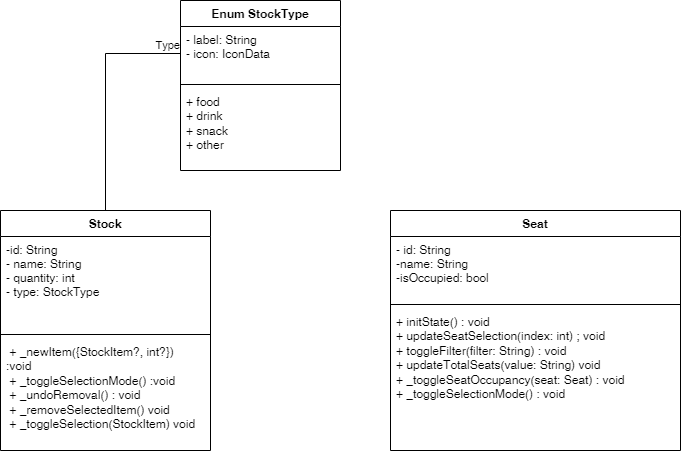

The diagram above was exported from draw.io. Its source (the exported page's mxGraphModel, read from the mxfile embedded in the PNG):
<mxGraphModel dx="1290" dy="619" grid="1" gridSize="10" guides="1" tooltips="1" connect="1" arrows="1" fold="1" page="1" pageScale="1" pageWidth="850" pageHeight="1100" math="0" shadow="0">
  <root>
    <mxCell id="0" />
    <mxCell id="1" parent="0" />
    <mxCell id="wcm1Awn3gtqp4gv86JQs-1" value="Stock" style="swimlane;fontStyle=1;align=center;verticalAlign=top;childLayout=stackLayout;horizontal=1;startSize=26;horizontalStack=0;resizeParent=1;resizeLast=0;collapsible=1;marginBottom=0;rounded=0;shadow=0;strokeWidth=1;" parent="1" vertex="1">
      <mxGeometry x="90" y="390" width="210" height="240" as="geometry">
        <mxRectangle x="130" y="380" width="160" height="26" as="alternateBounds" />
      </mxGeometry>
    </mxCell>
    <mxCell id="wcm1Awn3gtqp4gv86JQs-2" value="-id: String&#10;- name: String&#10;- quantity: int &#10;- type: StockType" style="text;align=left;verticalAlign=top;spacingLeft=4;spacingRight=4;overflow=hidden;rotatable=0;points=[[0,0.5],[1,0.5]];portConstraint=eastwest;rounded=0;shadow=0;html=0;" parent="wcm1Awn3gtqp4gv86JQs-1" vertex="1">
      <mxGeometry y="26" width="210" height="94" as="geometry" />
    </mxCell>
    <mxCell id="wcm1Awn3gtqp4gv86JQs-3" value="" style="line;html=1;strokeWidth=1;align=left;verticalAlign=middle;spacingTop=-1;spacingLeft=3;spacingRight=3;rotatable=0;labelPosition=right;points=[];portConstraint=eastwest;" parent="wcm1Awn3gtqp4gv86JQs-1" vertex="1">
      <mxGeometry y="120" width="210" height="8" as="geometry" />
    </mxCell>
    <mxCell id="wcm1Awn3gtqp4gv86JQs-4" value="&amp;nbsp;&lt;span class=&quot;hljs-operator&quot;&gt;+&lt;/span&gt; _newItem({StockItem?, &lt;span class=&quot;hljs-type&quot;&gt;int&lt;/span&gt;?})&amp;nbsp; :void&amp;nbsp;&lt;br&gt;&amp;nbsp;&lt;span class=&quot;hljs-operator&quot;&gt;+&lt;/span&gt; _toggleSelectionMode() :void&amp;nbsp;&lt;br&gt;&amp;nbsp;&lt;span class=&quot;hljs-operator&quot;&gt;+&lt;/span&gt; _undoRemoval() : void&amp;nbsp;&lt;br&gt;&amp;nbsp;&lt;span class=&quot;hljs-operator&quot;&gt;+&lt;/span&gt; _removeSelectedItem() void&lt;br&gt;&amp;nbsp;&lt;span class=&quot;hljs-operator&quot;&gt;+&lt;/span&gt; _toggleSelection(StockItem) void&amp;nbsp;" style="text;strokeColor=none;fillColor=none;align=left;verticalAlign=top;spacingLeft=4;spacingRight=4;overflow=hidden;rotatable=0;points=[[0,0.5],[1,0.5]];portConstraint=eastwest;whiteSpace=wrap;html=1;" parent="wcm1Awn3gtqp4gv86JQs-1" vertex="1">
      <mxGeometry y="128" width="210" height="112" as="geometry" />
    </mxCell>
    <mxCell id="wcm1Awn3gtqp4gv86JQs-5" value="Seat" style="swimlane;fontStyle=1;align=center;verticalAlign=top;childLayout=stackLayout;horizontal=1;startSize=26;horizontalStack=0;resizeParent=1;resizeLast=0;collapsible=1;marginBottom=0;rounded=0;shadow=0;strokeWidth=1;" parent="1" vertex="1">
      <mxGeometry x="480" y="390" width="290" height="240" as="geometry">
        <mxRectangle x="550" y="140" width="160" height="26" as="alternateBounds" />
      </mxGeometry>
    </mxCell>
    <mxCell id="wcm1Awn3gtqp4gv86JQs-6" value="- id: String&#10;-name: String&#10;-isOccupied: bool" style="text;align=left;verticalAlign=top;spacingLeft=4;spacingRight=4;overflow=hidden;rotatable=0;points=[[0,0.5],[1,0.5]];portConstraint=eastwest;" parent="wcm1Awn3gtqp4gv86JQs-5" vertex="1">
      <mxGeometry y="26" width="290" height="64" as="geometry" />
    </mxCell>
    <mxCell id="wcm1Awn3gtqp4gv86JQs-7" value="" style="line;html=1;strokeWidth=1;align=left;verticalAlign=middle;spacingTop=-1;spacingLeft=3;spacingRight=3;rotatable=0;labelPosition=right;points=[];portConstraint=eastwest;" parent="wcm1Awn3gtqp4gv86JQs-5" vertex="1">
      <mxGeometry y="90" width="290" height="8" as="geometry" />
    </mxCell>
    <mxCell id="wcm1Awn3gtqp4gv86JQs-8" value="&lt;div&gt;+ initState() : void&amp;nbsp; &amp;nbsp; &amp;nbsp; &amp;nbsp; &amp;nbsp; &amp;nbsp; &amp;nbsp; &amp;nbsp; &amp;nbsp; &amp;nbsp;&lt;/div&gt;&lt;div&gt;+ updateSeatSelection(index: int) ; void&lt;/div&gt;&lt;div&gt;+ toggleFilter(filter: String) : void&lt;/div&gt;&lt;div&gt;+ updateTotalSeats(value: String) void&amp;nbsp;&lt;span style=&quot;background-color: initial;&quot;&gt;&amp;nbsp; &amp;nbsp; &amp;nbsp; &amp;nbsp;&amp;nbsp;&lt;/span&gt;&lt;/div&gt;&lt;div&gt;+ _toggleSeatOccupancy(seat: Seat) : void&lt;/div&gt;&lt;div&gt;+ _toggleSelectionMode() : void&amp;nbsp; &amp;nbsp; &amp;nbsp; &amp;nbsp; &amp;nbsp;&lt;/div&gt;&lt;div&gt;&lt;br&gt;&lt;/div&gt;" style="text;strokeColor=none;fillColor=none;align=left;verticalAlign=top;spacingLeft=4;spacingRight=4;overflow=hidden;rotatable=0;points=[[0,0.5],[1,0.5]];portConstraint=eastwest;whiteSpace=wrap;html=1;" parent="wcm1Awn3gtqp4gv86JQs-5" vertex="1">
      <mxGeometry y="98" width="290" height="122" as="geometry" />
    </mxCell>
    <mxCell id="wcm1Awn3gtqp4gv86JQs-9" value="Enum StockType" style="swimlane;fontStyle=1;align=center;verticalAlign=top;childLayout=stackLayout;horizontal=1;startSize=26;horizontalStack=0;resizeParent=1;resizeParentMax=0;resizeLast=0;collapsible=1;marginBottom=0;whiteSpace=wrap;html=1;" parent="1" vertex="1">
      <mxGeometry x="270" y="180" width="160" height="170" as="geometry" />
    </mxCell>
    <mxCell id="wcm1Awn3gtqp4gv86JQs-10" value="- label: String&amp;nbsp;&lt;div&gt;- icon: IconData&lt;/div&gt;" style="text;strokeColor=none;fillColor=none;align=left;verticalAlign=top;spacingLeft=4;spacingRight=4;overflow=hidden;rotatable=0;points=[[0,0.5],[1,0.5]];portConstraint=eastwest;whiteSpace=wrap;html=1;" parent="wcm1Awn3gtqp4gv86JQs-9" vertex="1">
      <mxGeometry y="26" width="160" height="54" as="geometry" />
    </mxCell>
    <mxCell id="wcm1Awn3gtqp4gv86JQs-11" value="" style="line;strokeWidth=1;fillColor=none;align=left;verticalAlign=middle;spacingTop=-1;spacingLeft=3;spacingRight=3;rotatable=0;labelPosition=right;points=[];portConstraint=eastwest;strokeColor=inherit;" parent="wcm1Awn3gtqp4gv86JQs-9" vertex="1">
      <mxGeometry y="80" width="160" height="8" as="geometry" />
    </mxCell>
    <mxCell id="wcm1Awn3gtqp4gv86JQs-12" value="+ food&lt;div&gt;+ drink&lt;/div&gt;&lt;div&gt;+ snack&amp;nbsp;&lt;/div&gt;&lt;div&gt;+ other&lt;/div&gt;" style="text;strokeColor=none;fillColor=none;align=left;verticalAlign=top;spacingLeft=4;spacingRight=4;overflow=hidden;rotatable=0;points=[[0,0.5],[1,0.5]];portConstraint=eastwest;whiteSpace=wrap;html=1;" parent="wcm1Awn3gtqp4gv86JQs-9" vertex="1">
      <mxGeometry y="88" width="160" height="82" as="geometry" />
    </mxCell>
    <mxCell id="wcm1Awn3gtqp4gv86JQs-13" value="" style="endArrow=none;html=1;edgeStyle=orthogonalEdgeStyle;rounded=0;exitX=0.5;exitY=0;exitDx=0;exitDy=0;entryX=0;entryY=0.5;entryDx=0;entryDy=0;" parent="1" source="wcm1Awn3gtqp4gv86JQs-1" target="wcm1Awn3gtqp4gv86JQs-10" edge="1">
      <mxGeometry relative="1" as="geometry">
        <mxPoint x="360" y="480" as="sourcePoint" />
        <mxPoint x="520" y="480" as="targetPoint" />
      </mxGeometry>
    </mxCell>
    <mxCell id="wcm1Awn3gtqp4gv86JQs-14" value="Type" style="edgeLabel;resizable=0;html=1;align=right;verticalAlign=bottom;" parent="wcm1Awn3gtqp4gv86JQs-13" connectable="0" vertex="1">
      <mxGeometry x="1" relative="1" as="geometry" />
    </mxCell>
  </root>
</mxGraphModel>